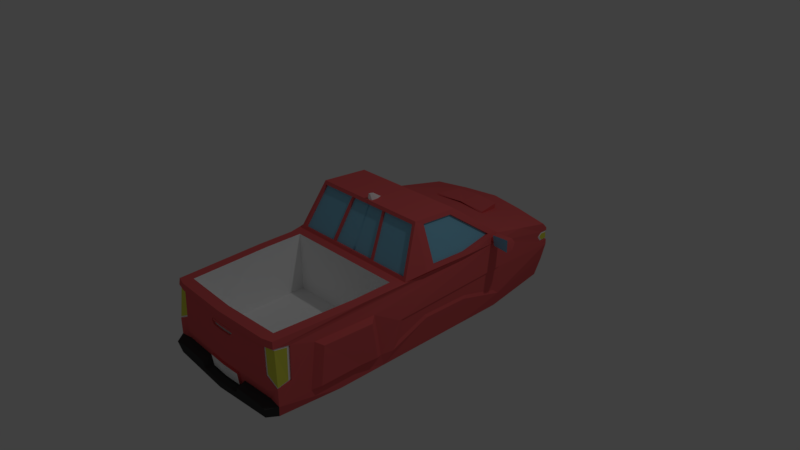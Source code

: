 # Source: truck2.blend  (saved by Blender 2.79.0; exported with 4.5.12 LTS)
import bpy
from mathutils import Matrix  # noqa: F401  (used for matrix-valued properties, if any)

bpy.ops.wm.read_factory_settings(use_empty=True)
scene = bpy.context.scene
scene.name = 'Scene'

# ---- collections
col_collection_1 = bpy.data.collections.new('Collection 1'); scene.collection.children.link(col_collection_1)

# ---- materials (node trees are filled in below, after node groups)
mat_glass = bpy.data.materials.new('Glass')
mat_glass.alpha_threshold = 0.0
mat_glass.use_transparent_shadow = False
mat_glass.diffuse_color = (0.2447, 0.5891, 0.8, 1.0)
mat_glass.roughness = 0.5
mat_glass.line_color = (0.0, 0.0, 0.0, 1.0)
mat_base = bpy.data.materials.new('Base')
mat_base.alpha_threshold = 0.0
mat_base.use_transparent_shadow = False
mat_base.diffuse_color = (0.8, 0.1237, 0.1284, 1.0)
mat_base.roughness = 0.5
mat_black = bpy.data.materials.new('Black')
mat_black.alpha_threshold = 0.0
mat_black.use_transparent_shadow = False
mat_black.diffuse_color = (0.05222, 0.05222, 0.05222, 1.0)
mat_black.roughness = 0.5
mat_material = bpy.data.materials.new('Material')
mat_material.alpha_threshold = 0.0
mat_material.use_transparent_shadow = False
mat_material.diffuse_color = (0.9759, 0.9759, 0.9759, 1.0)
mat_material.roughness = 0.5
mat_material_001 = bpy.data.materials.new('Material.001')
mat_material_001.alpha_threshold = 0.0
mat_material_001.use_transparent_shadow = False
mat_material_001.diffuse_color = (0.5215, 0.5215, 0.5215, 1.0)
mat_material_001.roughness = 0.5
mat_material_002 = bpy.data.materials.new('Material.002')
mat_material_002.alpha_threshold = 0.0
mat_material_002.use_transparent_shadow = False
mat_material_002.diffuse_color = (0.79, 0.8, 0.0899, 1.0)
mat_material_002.roughness = 0.5

# ---- material node trees

# ---- world
world_world = bpy.data.worlds.new('World'); scene.world = world_world
world_world.color = (0.05088, 0.05088, 0.05088)
world_world.use_sun_shadow = False
world_world.sun_shadow_jitter_overblur = 0.0
world_world.cycles.sampling_method = 'MANUAL'

# ---- cameras
cam_camera = bpy.data.cameras.new('Camera')
cam_camera.clip_end = 100.0
cam_camera.lens = 35.0
cam_camera.sensor_width = 32.0
cam_camera.sensor_height = 18.0
cam_camera.ortho_scale = 7.314
cam_camera.dof.focus_distance = 0.0
cam_camera.dof.aperture_fstop = 128.0

# ---- lights
light_lamp = bpy.data.lights.new('Lamp', 'POINT')
light_lamp.transmission_factor = 0.0
light_lamp.cutoff_distance = 30.0
light_lamp.energy = 100.0
light_lamp.shadow_buffer_clip_start = 1.001
light_lamp.shadow_soft_size = 0.1
light_lamp.shadow_maximum_resolution = 0.006
light_lamp.use_absolute_resolution = True

# ---- meshes
me_cube = bpy.data.meshes.new('Cube')
me_cube.from_pydata([(-0.9423, -1.088, -0.867), (-0.8453, 1.197, -0.8836), (-0.8024, -1.041, 0.1178), (-1.0, 1.154, 0.005364), (-1.0, -0.6667, -0.8836), (-1.0, -0.3333, -0.8836), (-1.0, 2.682e-07, -0.8836), (-1.0, 0.3333, -0.8836), (-1.0, 0.6667, -0.8836), (-0.8685, -0.4906, 0.1173), (-0.8685, -0.2217, 0.12), (-0.8603, 0.06035, 0.6969), (-0.7673, 0.3729, 0.6427), (-0.8908, 0.6595, 0.257), (-0.9339, -1.086, 0.1173), (-1.0, -0.4906, 0.1173), (-0.944, -0.1467, 0.1635), (-0.8685, -1.059, -0.6981), (-0.8685, -0.49, -0.6986), (-0.8685, -0.2211, -0.6959), (-1.0, -1.105, -0.6921), (-0.9388, 1.197, -0.5816), (-1.0, 1.197, -0.3328), (-1.0, -0.5219, -0.6921), (-1.042, -0.1932, -0.3538), (-1.042, -0.2323, -0.6027), (-1.042, 0.06027, 0.2199), (-1.042, -0.01239, -0.4332), (-1.044, 0.3279, 0.2003), (-1.042, 0.3437, -0.4455), (-1.042, 0.6286, -0.3022), (-1.042, 0.6286, -0.6015), (-0.8566, 0.2938, 0.668), (-0.9938, 0.5798, 0.2527), (0.001293, 0.6595, 0.257), (0.001293, 0.3729, 0.6427), (-0.8094, -0.01054, 0.7199), (-0.8381, 0.3333, 0.7212), (-1.0, 0.6667, 0.2127), (-1.061, 2.138e-07, 0.1671), (-1.061, 0.3333, 0.1417), (-0.8304, 0.05985, 0.688), (-0.8267, 0.2933, 0.659), (-0.9638, 0.5793, 0.2437), (-1.012, 0.05978, 0.2109), (-1.014, 0.3274, 0.1913), (-0.5, 1.189, 0.04501), (-1.0, 0.9102, 0.109), (-0.5, 0.6667, 0.2389), (-1.0, 1.191, -0.07347), (-1.061, 0.3333, -0.2825), (-1.061, 2.357e-07, -0.3035), (-1.061, -0.2261, -0.3177), (-1.061, -0.2848, -0.6912), (-1.061, 0.6667, -0.2616), (-1.061, 0.6667, -0.6658), (-1.061, 0.3333, -0.4833), (-1.061, 2.436e-07, -0.4718), (-1.042, 0.3357, -0.3206), (-1.042, 0.002392, -0.3415), (-0.4295, 1.223, -0.6043), (-0.6483, 1.214, -0.3551), (-0.5165, 1.217, -0.07916), (0.006538, 1.212, -0.605), (0.006538, 1.212, -0.06171), (-0.4104, 1.191, -0.5767), (-0.4921, 1.185, -0.1067), (-0.6087, 1.183, -0.3508), (0.001151, 1.21, -0.3554), (0.001148, 1.21, -0.09055), (-0.423, 1.19, -0.6046), (-0.5099, 1.184, -0.07946), (-0.6417, 1.181, -0.3554), (-0.0009557, 1.232, -0.5767), (-0.0008492, 1.232, -0.355), (-0.4177, 1.212, -0.5764), (-0.4994, 1.207, -0.1064), (-0.616, 1.204, -0.3504), (-0.571, 1.216, -0.598), (-0.7934, 1.205, -0.5881), (-0.434, 1.223, -0.6889), (-0.7575, 1.204, -0.7604), (-0.4714, 1.217, -0.8124), (-0.4297, 1.22, -0.7556), (-0.565, 1.188, -0.5972), (-0.7874, 1.176, -0.5873), (0.006, 1.216, -0.7537), (0.006, 1.216, -0.6875), (-0.428, 1.195, -0.6881), (-0.7515, 1.176, -0.7595), (-0.4654, 1.191, -0.8116), (-0.4237, 1.195, -0.7548), (-0.4749, 1.216, -0.8815), (0.0009482, 1.256, -0.7551), (-0.4744, 1.231, -0.8129), (-0.4327, 1.234, -0.7561), (-0.4779, 1.23, -0.882), (-1.0, 1.195, -0.2544), (-1.0, 1.192, -0.1144), (-0.6892, 1.209, -0.1453), (-0.7547, 1.207, -0.2838), (-0.6676, 1.211, -0.2178), (-1.0, 1.136, -0.1077), (-1.0, 1.1, -0.1678), (-1.0, 1.135, -0.2561), (0.0251, 1.25, -0.8797), (-0.9749, 1.189, -0.2549), (-0.9749, 1.186, -0.1148), (-0.7034, 1.202, -0.1678), (-0.7574, 1.201, -0.2595), (-0.6911, 1.203, -0.2093), (-0.996, 1.142, -0.1337), (-0.996, 1.121, -0.1704), (-0.996, 1.145, -0.2323), (-0.6641, 1.203, -0.1457), (-0.9972, 1.185, -0.1386), (-0.9946, 1.189, -0.2311), (-0.7296, 1.201, -0.2842), (-0.6425, 1.205, -0.2183), (-0.9749, 1.13, -0.1082), (-0.9749, 1.094, -0.1683), (-0.9749, 1.129, -0.2566), (-1.0, -0.1573, 0.1205), (-0.8445, 1.788e-07, 0.7629), (0.005806, -0.01054, 0.7199), (0.005806, -0.1467, 0.1635), (0.005806, 0.009476, 0.7052), (0.02305, -0.1267, 0.1489), (-0.9268, -0.1318, 0.1489), (-0.8094, 0.00441, 0.7052), (-0.7953, -1.106, 0.1173), (-0.8257, -1.095, -0.6832), (-0.8211, -1.111, -0.5624), (-0.3336, -1.101, -0.6981), (-0.2953, -1.101, -0.7921), (0.001596, -1.169, -0.9038), (-0.8667, -1.155, -0.8581), (-0.9146, -1.169, -0.713), (0.001596, -1.169, -0.8093), (-0.77, -1.161, -0.7057), (-0.3619, -1.166, -0.718), (-0.3301, -1.166, -0.796), (-0.9477, -1.09, 0.02587), (-0.7989, -1.107, 0.02182), (-0.8135, -1.11, -0.3621), (-1.0, -1.105, -0.4653), (-0.9498, -0.9905, -0.009371), (-0.9847, -1.007, -0.4405), (-0.9806, -1.101, -0.4674), (-0.9409, -1.09, 0.001625), (-0.8133, -1.102, -0.0019), (-0.8265, -1.104, -0.3508), (-0.9459, -1.009, -0.0266), (-0.9776, -1.024, -0.4251), (-0.7795, -1.103, 0.01972), (-0.794, -1.106, -0.3642), (-0.9966, -1.103, -0.4447), (-0.9283, -1.086, 0.02377), (-0.9304, -0.9865, -0.01148), (-0.9652, -1.003, -0.4426), (-0.949, -1.101, 0.02625), (-0.9352, -1.097, 0.1177), (-0.796, -1.117, 0.1175), (-0.7997, -1.118, 0.02204), (-0.1694, -1.119, -0.06375), (-0.2033, -1.119, -0.1082), (-0.1629, -1.12, -0.1568), (0.0007624, -1.109, -0.06426), (0.0007625, -1.109, -0.1604), (-0.1653, -1.119, -0.07054), (-0.1889, -1.119, -0.1015), (-0.1621, -1.107, -0.1568), (0.0007625, -1.109, -0.1092), (-0.1686, -1.107, -0.06375), (-0.2025, -1.106, -0.1082), (-0.3043, 0.00441, 0.7052), (-0.2655, 0.009477, 0.7052), (-0.3807, -0.1318, 0.1489), (-0.3402, -0.1267, 0.1489), (-0.3043, -0.002311, 0.7118), (-0.2655, -0.002311, 0.7118), (-0.3807, -0.1385, 0.1555), (-0.3402, -0.1385, 0.1555), (-0.03824, 0.01399, 0.7612), (-0.03317, 0.06273, 0.7551), (0.0005155, 0.04334, 0.836), (0.0005155, 0.00788, 0.8404), (-0.01342, 0.01015, 0.8401), (-0.01157, 0.02791, 0.8379), (-1.006, 0.635, 0.2059), (-1.012, 0.6016, 0.1988), (-1.016, 0.6488, 0.1637), (-1.032, 0.6249, 0.1115), (-1.024, 0.5925, 0.1603), (-1.088, 0.6376, 0.228), (-1.094, 0.6042, 0.2209), (-1.099, 0.6513, 0.1858), (-1.114, 0.6274, 0.1336), (-1.106, 0.595, 0.1824), (-1.041, 0.6433, 0.2352), (-1.05, 0.5951, 0.2404), (-1.056, 0.6637, 0.1725), (-1.08, 0.6282, 0.09523), (-1.091, 0.5853, 0.1134), (-1.374, 0.5851, 0.3248), (-1.383, 0.5369, 0.33), (-1.39, 0.6054, 0.2621), (-1.413, 0.57, 0.1848), (-1.401, 0.527, 0.1727), (-0.2652, -1.113, -0.6127), (-0.2638, -1.102, -0.7745), (-0.2652, -1.129, -0.6138), (-0.2639, -1.118, -0.7755), (-0.3488, 1.014, 0.1109), (-0.4218, 0.8355, 0.1753), (0.0007481, 0.8548, 0.1991), (-0.3511, 1.021, 0.1832), (-0.4241, 0.8418, 0.1945), (-1.0, -0.8818, -0.6921), (-1.028, -0.3689, -0.6917), (-1.015, -0.4103, -0.1035), (-0.9803, -0.8368, -0.09596), (-1.065, -0.8305, -0.6524), (-1.065, -0.5421, -0.6524), (-1.088, -0.4195, -0.6521), (-1.077, -0.4527, -0.1578), (-1.049, -0.7944, -0.1517), (0.9423, -1.088, -0.867), (0.8453, 1.197, -0.8836), (0.8024, -1.041, 0.1178), (1.0, 1.154, 0.005364), (1.0, -0.6667, -0.8836), (1.0, -0.3333, -0.8836), (1.0, 2.682e-07, -0.8836), (1.0, 0.3333, -0.8836), (1.0, 0.6667, -0.8836), (0.8685, -0.4906, 0.1173), (0.8685, -0.2217, 0.12), (0.8603, 0.06035, 0.6969), (0.7673, 0.3729, 0.6427), (0.8908, 0.6595, 0.257), (0.9339, -1.086, 0.1173), (1.0, -0.4906, 0.1173), (0.944, -0.1467, 0.1635), (0.8685, -1.059, -0.6981), (0.8685, -0.49, -0.6986), (0.8685, -0.2211, -0.6959), (1.0, -1.105, -0.6921), (0.9388, 1.197, -0.5816), (1.0, 1.197, -0.3328), (1.0, -0.6181, -0.6921), (1.042, -0.1932, -0.3538), (1.042, -0.2323, -0.6027), (1.042, 0.06027, 0.2199), (1.042, -0.01239, -0.4332), (1.044, 0.3279, 0.2003), (1.042, 0.3437, -0.4455), (1.042, 0.6286, -0.3022), (1.042, 0.6286, -0.6015), (0.0, 1.242, -0.8788), (0.0, -1.105, -0.9221), (0.0, 1.224, 0.05844), (0.0, -1.122, 0.1173), (0.0, 0.6667, 0.2389), (0.0, 0.3333, 0.7212), (0.0, -1.788e-07, 0.7629), (0.0, -0.1573, 0.1205), (0.0, 0.6667, -0.9221), (0.0, 0.3333, -0.9221), (0.0, 1.192e-07, -0.9221), (0.0, -0.3333, -0.9221), (0.0, -0.6667, -0.9221), (0.0, -1.06, 0.1178), (0.0, -0.2217, 0.12), (0.0, -1.059, -0.6981), (0.0, -0.2211, -0.6959), (0.0, 1.245, -0.6047), (0.0, -1.105, -0.6921), (0.0, -1.122, -0.3197), (0.8566, 0.2938, 0.668), (0.9938, 0.5798, 0.2527), (-0.001293, 0.6595, 0.257), (-0.001293, 0.3729, 0.6427), (0.8094, -0.01054, 0.7199), (0.8381, 0.3333, 0.7212), (1.0, 0.6667, 0.2127), (1.061, 2.138e-07, 0.1671), (1.061, 0.3333, 0.1417), (0.8304, 0.05985, 0.688), (0.8267, 0.2933, 0.659), (0.9638, 0.5793, 0.2437), (1.012, 0.05978, 0.2109), (1.014, 0.3274, 0.1913), (0.5, 1.189, 0.04501), (1.0, 0.9102, 0.109), (0.5, 0.6667, 0.2389), (0.0, 0.9454, 0.1487), (0.0, 1.245, -0.06141), (1.0, 1.191, -0.07347), (1.061, 0.3333, -0.2825), (1.061, 2.357e-07, -0.3035), (1.061, -0.2261, -0.3177), (1.061, -0.2848, -0.6912), (1.061, 0.6667, -0.2616), (1.061, 0.6667, -0.6658), (1.061, 0.3333, -0.4833), (1.061, 2.436e-07, -0.4718), (1.042, 0.3357, -0.3206), (1.042, 0.002392, -0.3415), (0.4295, 1.223, -0.6043), (0.6483, 1.214, -0.3551), (0.5165, 1.217, -0.07916), (-0.006538, 1.212, -0.605), (-0.006538, 1.212, -0.06171), (0.4104, 1.191, -0.5767), (0.4921, 1.185, -0.1067), (0.6087, 1.183, -0.3508), (0.0, 1.21, -0.5771), (-0.001151, 1.21, -0.3554), (-0.001148, 1.21, -0.09055), (0.423, 1.19, -0.6046), (0.5099, 1.184, -0.07946), (0.6417, 1.181, -0.3554), (0.0009557, 1.232, -0.5767), (0.0008492, 1.232, -0.355), (0.0, 1.232, -0.09017), (0.4177, 1.212, -0.5764), (0.4994, 1.207, -0.1064), (0.616, 1.204, -0.3504), (0.571, 1.216, -0.598), (0.7934, 1.205, -0.5881), (0.0, 1.242, -0.7545), (0.0, 1.245, -0.6883), (0.434, 1.223, -0.6889), (0.7575, 1.204, -0.7604), (0.4714, 1.217, -0.8124), (0.4297, 1.22, -0.7556), (0.565, 1.188, -0.5972), (0.7874, 1.176, -0.5873), (-0.006, 1.216, -0.7537), (-0.006, 1.216, -0.6875), (0.428, 1.195, -0.6881), (0.7515, 1.176, -0.7595), (0.4654, 1.191, -0.8116), (0.4237, 1.195, -0.7548), (0.4749, 1.216, -0.8815), (0.0, 1.256, -0.8793), (-0.0009482, 1.256, -0.7551), (0.4744, 1.231, -0.8129), (0.4327, 1.234, -0.7561), (0.4779, 1.23, -0.882), (1.0, 1.195, -0.2544), (1.0, 1.192, -0.1144), (0.6892, 1.209, -0.1453), (0.7547, 1.207, -0.2838), (0.6676, 1.211, -0.2178), (1.0, 1.136, -0.1077), (1.0, 1.1, -0.1678), (1.0, 1.135, -0.2561), (-0.0251, 1.25, -0.8797), (0.9749, 1.189, -0.2549), (0.9749, 1.186, -0.1148), (0.7034, 1.202, -0.1678), (0.7574, 1.201, -0.2595), (0.6911, 1.203, -0.2093), (0.996, 1.142, -0.1337), (0.996, 1.121, -0.1704), (0.996, 1.145, -0.2323), (0.6641, 1.203, -0.1457), (0.9972, 1.185, -0.1386), (0.9946, 1.189, -0.2311), (0.7296, 1.201, -0.2842), (0.6425, 1.205, -0.2183), (0.9749, 1.13, -0.1082), (0.9749, 1.094, -0.1683), (0.9749, 1.129, -0.2566), (1.0, -0.1573, 0.1205), (0.8445, 1.788e-07, 0.7629), (-0.005806, -0.01054, 0.7199), (-0.005806, -0.1467, 0.1635), (-0.005806, 0.009476, 0.7052), (-0.02305, -0.1267, 0.1489), (0.9268, -0.1318, 0.1489), (0.8094, 0.00441, 0.7052), (0.7953, -1.106, 0.1173), (0.8257, -1.095, -0.6832), (0.0, -1.105, -0.7082), (0.0, -1.122, -0.5796), (0.8211, -1.111, -0.5624), (0.0, -1.105, -0.8082), (0.3336, -1.101, -0.6981), (0.2953, -1.101, -0.7921), (-0.001596, -1.169, -0.9038), (0.8667, -1.155, -0.8581), (0.9146, -1.169, -0.713), (-0.001596, -1.169, -0.8093), (0.77, -1.161, -0.7057), (0.3619, -1.166, -0.718), (0.3301, -1.166, -0.796), (0.9477, -1.09, 0.02587), (0.7989, -1.107, 0.02182), (0.8135, -1.11, -0.3621), (1.0, -1.105, -0.4653), (0.9498, -0.9905, -0.009371), (0.9847, -1.007, -0.4405), (0.9806, -1.101, -0.4674), (0.9409, -1.09, 0.001625), (0.8133, -1.102, -0.0019), (0.8265, -1.104, -0.3508), (0.9459, -1.009, -0.0266), (0.9776, -1.024, -0.4251), (0.7795, -1.103, 0.01972), (0.794, -1.106, -0.3642), (0.9966, -1.103, -0.4447), (0.9283, -1.086, 0.02377), (0.9304, -0.9865, -0.01148), (0.9652, -1.003, -0.4426), (0.0, -1.122, 0.01981), (0.949, -1.101, 0.02625), (0.9352, -1.097, 0.1177), (0.796, -1.117, 0.1175), (0.0, -1.133, 0.1173), (0.7997, -1.118, 0.02204), (0.0, -1.133, 0.01986), (0.0, -1.122, -0.06426), (0.0, -1.122, -0.1604), (0.1694, -1.119, -0.06375), (0.2033, -1.119, -0.1082), (0.1629, -1.12, -0.1568), (-0.0007624, -1.109, -0.06426), (-0.0007625, -1.109, -0.1604), (0.1653, -1.119, -0.07054), (0.1889, -1.119, -0.1015), (0.1621, -1.107, -0.1568), (-0.0007625, -1.109, -0.1092), (0.1686, -1.107, -0.06375), (0.0, -1.122, -0.07101), (0.2025, -1.106, -0.1082), (0.0, -1.122, -0.1024), (0.3043, 0.00441, 0.7052), (0.2655, 0.009477, 0.7052), (0.3807, -0.1318, 0.1489), (0.3402, -0.1267, 0.1489), (0.3043, -0.002311, 0.7118), (0.2655, -0.002311, 0.7118), (0.3807, -0.1385, 0.1555), (0.3402, -0.1385, 0.1555), (0.0, 0.1051, 0.7498), (0.0, 0.007761, 0.7619), (0.03824, 0.01399, 0.7612), (0.03317, 0.06273, 0.7551), (-0.0005155, 0.04334, 0.836), (-0.0005155, 0.00788, 0.8404), (0.01342, 0.01015, 0.8401), (0.01157, 0.02791, 0.8379), (1.006, 0.635, 0.2059), (1.012, 0.6016, 0.1988), (1.016, 0.6488, 0.1637), (1.032, 0.6249, 0.1115), (1.024, 0.5925, 0.1603), (1.088, 0.6376, 0.228), (1.094, 0.6042, 0.2209), (1.099, 0.6513, 0.1858), (1.114, 0.6274, 0.1336), (1.106, 0.595, 0.1824), (1.041, 0.6433, 0.2352), (1.05, 0.5951, 0.2404), (1.056, 0.6637, 0.1725), (1.08, 0.6282, 0.09523), (1.091, 0.5853, 0.1134), (1.374, 0.5851, 0.3248), (1.383, 0.5369, 0.33), (1.39, 0.6054, 0.2621), (1.413, 0.57, 0.1848), (1.401, 0.527, 0.1727), (0.0, -1.116, -0.6187), (0.0, -1.105, -0.7863), (0.2652, -1.113, -0.6127), (0.2638, -1.102, -0.7745), (0.0, -1.132, -0.6197), (0.0, -1.121, -0.6932), (0.0, -1.121, -0.7093), (0.0, -1.121, -0.7874), (0.2652, -1.129, -0.6138), (0.2639, -1.118, -0.7755), (0.0, 0.9092, 0.1604), (0.0, 1.034, 0.1199), (0.3488, 1.014, 0.1109), (0.4218, 0.8355, 0.1753), (0.0, 1.04, 0.1922), (0.0, 0.8911, 0.1874), (-0.0007481, 0.8548, 0.1991), (0.3511, 1.021, 0.1832), (0.4241, 0.8418, 0.1945), (1.0, -0.8818, -0.6921), (1.028, -0.3689, -0.6917), (1.015, -0.4103, -0.1035), (0.9803, -0.8368, -0.09596), (1.065, -0.8305, -0.6524), (1.065, -0.5421, -0.6524), (1.088, -0.4195, -0.6521), (1.077, -0.4527, -0.1578), (1.049, -0.7944, -0.1517)], [(346, 105), (346, 359)], [(271, 260, 0, 4), (20, 131, 132, 144, 145), (276, 332, 80, 78, 60), (34, 13, 12, 35), (264, 37, 123, 265, 448, 183, 184, 447), (36, 16, 128, 129), (259, 267, 8, 1, 92), (267, 268, 7, 8), (268, 269, 6, 7), (269, 270, 5, 6), (270, 271, 4, 5), (273, 10, 19, 275), (272, 2, 14, 130, 262), (2, 9, 15, 14), (9, 10, 122, 15), (9, 2, 17, 18), (10, 9, 18, 19), (7, 56, 55, 8), (29, 58, 30, 31), (6, 57, 56, 7), (27, 59, 58, 29), (5, 53, 57, 6), (25, 24, 59, 27), (4, 23, 219, 53, 5), (151, 150, 149, 156), (0, 20, 218, 23, 4), (261, 297, 62, 49, 3, 46), (68, 317, 73, 74), (8, 55, 21, 1), (55, 54, 22, 21), (133, 134, 389, 476, 210, 209, 475, 387, 132, 131), (260, 389, 138, 135), (2, 272, 274, 17), (18, 17, 274, 275, 19), (10, 273, 266, 122), (12, 13, 38, 37), (13, 34, 263, 48, 38), (35, 12, 37, 264), (28, 26, 44, 45), (32, 11, 123, 37), (33, 32, 37, 38), (11, 26, 39, 123), (26, 28, 40, 39), (28, 33, 38, 189, 190, 40), (44, 41, 42, 43, 45), (32, 33, 43, 42), (33, 28, 45, 43), (26, 11, 41, 44), (11, 32, 42, 41), (115, 116, 113, 112, 111), (49, 62, 61, 22, 97, 100, 101, 99, 98), (24, 25, 53, 52), (31, 30, 54, 55), (29, 31, 55, 56), (27, 29, 56, 57), (25, 27, 57, 53), (58, 59, 51, 50), (30, 58, 50, 54), (59, 24, 52, 51), (61, 62, 71, 72), (61, 60, 78, 79, 21, 22), (62, 297, 64, 71), (276, 60, 70, 63), (60, 61, 72, 70), (65, 317, 63, 70), (69, 66, 71, 64), (67, 65, 70, 72), (66, 67, 72, 71), (74, 73, 75, 77, 76, 325), (65, 67, 77, 75), (317, 65, 75, 73), (67, 66, 76, 77), (69, 68, 74, 325), (66, 69, 325, 76), (84, 88, 87, 86, 91, 90, 89, 85), (331, 83, 91, 86), (79, 81, 82, 92, 1, 21), (82, 81, 89, 90), (78, 80, 88, 84), (79, 78, 84, 85), (83, 82, 90, 91), (81, 79, 85, 89), (80, 332, 87, 88), (96, 94, 95, 93, 346), (83, 331, 93, 95), (92, 82, 94, 96), (82, 83, 95, 94), (259, 92, 96, 346), (331, 259, 346, 93), (99, 101, 118, 114), (103, 102, 119, 120), (100, 97, 106, 117), (104, 103, 120, 121), (102, 98, 107, 119), (101, 100, 117, 118), (98, 99, 114, 107), (97, 104, 121, 106), (108, 115, 107, 114), (116, 109, 117, 106), (109, 110, 118, 117), (110, 108, 114, 118), (115, 111, 119, 107), (111, 112, 120, 119), (112, 113, 121, 120), (113, 116, 106, 121), (16, 36, 123, 122), (36, 124, 265, 123), (125, 16, 122, 266), (126, 176, 178, 127), (124, 36, 129, 175, 176, 126), (16, 125, 127, 178, 177, 128), (278, 425, 166, 165, 164, 424, 417, 143, 144, 132, 387), (138, 141, 140, 139, 137, 136, 135), (0, 260, 135, 136), (134, 133, 140, 141), (131, 20, 137, 139), (389, 134, 141, 138), (20, 0, 136, 137), (133, 131, 139, 140), (147, 145, 148, 159), (143, 142, 157, 154), (143, 417, 423, 163), (142, 146, 158, 157), (145, 144, 155, 148), (144, 143, 154, 155), (146, 147, 159, 158), (150, 151, 155, 154), (151, 156, 148, 155), (149, 150, 154, 157), (152, 149, 157, 158), (153, 152, 158, 159), (156, 153, 159, 148), (38, 47, 3, 49, 98, 102, 103, 104, 97, 22, 54, 50, 51, 52, 53, 219, 220, 221, 218, 20, 145, 147, 146, 142, 14, 15, 122, 123, 39, 40, 190, 193, 192, 191, 189), (14, 142, 160, 161), (160, 163, 162, 161), (163, 423, 421, 162), (130, 14, 161, 162), (262, 130, 162, 421), (142, 143, 163, 160), (424, 164, 173, 167), (436, 169, 170, 438), (166, 425, 168, 171), (164, 165, 174, 173), (165, 166, 171, 174), (172, 174, 171, 168), (169, 436, 167, 173), (170, 169, 173, 174), (438, 170, 174, 172), (182, 180, 179, 181), (178, 176, 180, 182), (177, 175, 129, 128), (177, 178, 182, 181), (176, 175, 179, 180), (175, 177, 181, 179), (185, 188, 187, 186), (447, 184, 188, 185), (183, 448, 186, 187), (184, 183, 187, 188), (448, 447, 185, 186), (195, 194, 199, 200), (192, 193, 198, 197), (189, 191, 196, 194), (193, 190, 195, 198), (191, 192, 197, 196), (190, 189, 194, 195), (199, 201, 206, 204), (197, 198, 203, 202), (194, 196, 201, 199), (198, 195, 200, 203), (196, 197, 202, 201), (204, 206, 207, 208, 205), (203, 200, 205, 208), (201, 202, 207, 206), (200, 199, 204, 205), (202, 203, 208, 207), (149, 152, 153, 156), (479, 211, 212, 482, 481, 480), (210, 476, 482, 212), (475, 209, 211, 479), (209, 210, 212, 211), (489, 216, 217, 215, 490), (213, 214, 217, 216), (214, 485, 215, 217), (486, 213, 216, 489), (485, 296, 490, 215), (47, 38, 48, 263, 485, 214, 213, 486, 261, 46, 3), (222, 226, 225, 224, 223), (219, 23, 223, 224), (218, 221, 226, 222), (23, 218, 222, 223), (220, 219, 224, 225), (221, 220, 225, 226), (271, 231, 227, 260), (247, 402, 401, 388, 385), (276, 309, 329, 333, 332), (281, 282, 239, 240), (264, 447, 450, 449, 448, 265, 377, 284), (283, 383, 382, 243), (259, 345, 228, 235, 267), (267, 235, 234, 268), (268, 234, 233, 269), (269, 233, 232, 270), (270, 232, 231, 271), (273, 275, 246, 237), (272, 262, 384, 241, 229), (229, 241, 242, 236), (236, 242, 376, 237), (236, 245, 244, 229), (237, 246, 245, 236), (234, 235, 304, 305), (256, 258, 257, 307), (233, 234, 305, 306), (254, 256, 307, 308), (232, 233, 306, 302), (252, 254, 308, 251), (231, 232, 302, 495, 250), (408, 413, 406, 407), (227, 231, 250, 494, 247), (261, 293, 230, 298, 311, 297), (318, 324, 323, 317), (235, 228, 248, 304), (304, 248, 249, 303), (390, 385, 388, 387, 475, 477, 478, 476, 389, 391), (260, 392, 395, 389), (229, 244, 274, 272), (245, 246, 275, 274, 244), (237, 376, 266, 273), (239, 284, 285, 240), (240, 285, 295, 263, 281), (282, 264, 284, 239), (255, 292, 291, 253), (279, 284, 377, 238), (280, 285, 284, 279), (238, 377, 286, 253), (253, 286, 287, 255), (255, 287, 456, 455, 285, 280), (291, 292, 290, 289, 288), (279, 289, 290, 280), (280, 290, 292, 255), (253, 291, 288, 238), (238, 288, 289, 279), (369, 365, 366, 367, 370), (298, 352, 353, 355, 354, 351, 249, 310, 311), (251, 301, 302, 252), (258, 304, 303, 257), (256, 305, 304, 258), (254, 306, 305, 256), (252, 302, 306, 254), (307, 299, 300, 308), (257, 303, 299, 307), (308, 300, 301, 251), (310, 322, 321, 311), (310, 249, 248, 330, 329, 309), (311, 321, 313, 297), (276, 312, 320, 309), (309, 320, 322, 310), (314, 320, 312, 317), (319, 313, 321, 315), (316, 322, 320, 314), (315, 321, 322, 316), (324, 325, 327, 328, 326, 323), (314, 326, 328, 316), (317, 323, 326, 314), (316, 328, 327, 315), (319, 325, 324, 318), (315, 327, 325, 319), (337, 338, 342, 343, 344, 339, 340, 341), (331, 339, 344, 336), (330, 248, 228, 345, 335, 334), (335, 343, 342, 334), (329, 337, 341, 333), (330, 338, 337, 329), (336, 344, 343, 335), (334, 342, 338, 330), (333, 341, 340, 332), (350, 346, 347, 349, 348), (336, 349, 347, 331), (345, 350, 348, 335), (335, 348, 349, 336), (259, 346, 350, 345), (331, 347, 346, 259), (353, 368, 372, 355), (357, 374, 373, 356), (354, 371, 360, 351), (358, 375, 374, 357), (356, 373, 361, 352), (355, 372, 371, 354), (352, 361, 368, 353), (351, 360, 375, 358), (362, 368, 361, 369), (370, 360, 371, 363), (363, 371, 372, 364), (364, 372, 368, 362), (369, 361, 373, 365), (365, 373, 374, 366), (366, 374, 375, 367), (367, 375, 360, 370), (243, 376, 377, 283), (283, 377, 265, 378), (379, 266, 376, 243), (380, 381, 442, 440), (378, 380, 440, 439, 383, 283), (243, 382, 441, 442, 381, 379), (278, 387, 388, 401, 400, 417, 424, 426, 427, 428, 425), (395, 392, 393, 394, 396, 397, 398), (227, 393, 392, 260), (391, 398, 397, 390), (385, 396, 394, 247), (389, 395, 398, 391), (247, 394, 393, 227), (390, 397, 396, 385), (404, 416, 405, 402), (400, 411, 414, 399), (400, 422, 423, 417), (399, 414, 415, 403), (402, 405, 412, 401), (401, 412, 411, 400), (403, 415, 416, 404), (407, 411, 412, 408), (408, 412, 405, 413), (406, 414, 411, 407), (409, 415, 414, 406), (410, 416, 415, 409), (413, 405, 416, 410), (285, 455, 457, 458, 459, 456, 287, 286, 377, 376, 242, 241, 399, 403, 404, 402, 247, 494, 497, 496, 495, 302, 301, 300, 299, 303, 249, 351, 358, 357, 356, 352, 298, 230, 294), (241, 419, 418, 399), (418, 419, 420, 422), (422, 420, 421, 423), (384, 420, 419, 241), (262, 421, 420, 384), (417, 423, 421, 262), (399, 418, 422, 400), (424, 429, 435, 426), (436, 438, 432, 431), (428, 433, 430, 425), (426, 435, 437, 427), (427, 437, 433, 428), (434, 430, 433, 437), (431, 435, 429, 436), (432, 437, 435, 431), (438, 434, 437, 432), (446, 445, 443, 444), (442, 446, 444, 440), (441, 382, 383, 439), (441, 445, 446, 442), (440, 444, 443, 439), (439, 443, 445, 441), (451, 452, 453, 454), (447, 451, 454, 450), (449, 453, 452, 448), (450, 454, 453, 449), (448, 452, 451, 447), (461, 466, 465, 460), (458, 463, 464, 459), (455, 460, 462, 457), (459, 464, 461, 456), (457, 462, 463, 458), (456, 461, 460, 455), (465, 470, 472, 467), (463, 468, 469, 464), (460, 465, 467, 462), (464, 469, 466, 461), (462, 467, 468, 463), (470, 471, 474, 473, 472), (469, 474, 471, 466), (467, 472, 473, 468), (466, 471, 470, 465), (468, 473, 474, 469), (406, 413, 410, 409), (479, 480, 481, 482, 484, 483), (478, 484, 482, 476), (475, 479, 483, 477), (277, 480, 479, 475), (477, 483, 484, 478), (476, 482, 481, 386), (386, 481, 480, 277), (296, 490, 489, 486), (489, 490, 491, 493, 492), (487, 492, 493, 488), (488, 493, 491, 485), (486, 489, 492, 487), (485, 491, 490, 296), (294, 230, 293, 261, 486, 487, 488, 485, 263, 295, 285), (498, 499, 500, 501, 502), (495, 500, 499, 250), (494, 498, 502, 497), (250, 499, 498, 494), (496, 501, 500, 495), (497, 502, 501, 496), (116, 115, 108, 110, 109), (370, 363, 364, 362, 369)])
me_cube.polygons.foreach_set('material_index', [1, 1, 1, 0, 1, 1, 1, 1, 1, 1, 1, 3, 1, 1, 1, 3, 3, 1, 1, 1, 1, 1, 1, 1, 5, 1, 1, 1, 1, 1, 1, 1, 3, 3, 1, 1, 1, 1, 1, 1, 1, 1, 1, 1, 0, 1, 1, 1, 1, 5, 1, 1, 1, 1, 1, 1, 1, 1, 1, 3, 1, 3, 3, 3, 3, 3, 3, 3, 2, 1, 1, 1, 1, 1, 2, 1, 1, 1, 1, 1, 1, 1, 1, 1, 1, 1, 1, 1, 1, 1, 1, 1, 1, 1, 1, 1, 1, 3, 3, 3, 3, 3, 3, 3, 3, 1, 1, 1, 0, 1, 1, 1, 2, 2, 2, 2, 2, 2, 2, 1, 1, 1, 1, 1, 1, 1, 3, 3, 3, 3, 3, 3, 1, 1, 1, 1, 1, 1, 1, 1, 1, 1, 1, 1, 4, 1, 1, 1, 1, 1, 0, 1, 1, 1, 3, 3, 3, 3, 1, 1, 1, 1, 1, 1, 1, 1, 1, 1, 1, 1, 1, 0, 1, 1, 1, 5, 3, 1, 1, 1, 1, 1, 1, 4, 0, 1, 1, 1, 1, 1, 1, 1, 1, 1, 1, 0, 1, 1, 1, 1, 1, 1, 1, 3, 1, 1, 1, 3, 3, 1, 1, 1, 1, 1, 1, 1, 5, 1, 1, 1, 1, 1, 1, 1, 3, 3, 1, 1, 1, 1, 1, 1, 1, 1, 1, 1, 0, 1, 1, 1, 1, 5, 1, 1, 1, 1, 1, 1, 1, 1, 1, 3, 1, 3, 3, 3, 3, 3, 3, 3, 2, 1, 1, 1, 1, 1, 2, 1, 1, 1, 1, 1, 1, 1, 1, 1, 1, 1, 1, 1, 1, 1, 1, 1, 1, 1, 1, 1, 1, 3, 3, 3, 3, 3, 3, 3, 3, 1, 1, 1, 0, 1, 1, 1, 2, 2, 2, 2, 2, 2, 2, 1, 1, 1, 1, 1, 1, 1, 3, 3, 3, 3, 3, 3, 1, 1, 1, 1, 1, 1, 1, 1, 1, 1, 1, 1, 1, 4, 1, 1, 1, 1, 1, 0, 1, 1, 1, 3, 3, 3, 3, 1, 1, 1, 1, 1, 1, 1, 1, 1, 1, 1, 1, 1, 0, 1, 1, 1, 5, 3, 1, 1, 0, 1, 0, 0, 0, 1, 1, 1, 4, 0, 1, 1, 1, 1, 1, 1, 1, 5, 5])
me_cube.materials.append(mat_glass)
me_cube.materials.append(mat_base)
me_cube.materials.append(mat_black)
me_cube.materials.append(mat_material)
me_cube.materials.append(mat_material_001)
me_cube.materials.append(mat_material_002)
me_cube.use_remesh_preserve_volume = False
me_cube.use_remesh_preserve_attributes = False
me_cube.use_mirror_vertex_groups = False
me_cube.update()

# ---- objects
ob_cube = bpy.data.objects.new('Cube', me_cube)
ob_lamp = bpy.data.objects.new('Lamp', light_lamp)
ob_camera = bpy.data.objects.new('Camera', cam_camera)

# ---- transforms, parenting, visibility, modifiers, constraints
ob_cube.location = (0.0, 0.0, 0.0)
ob_cube.scale = (1.0, 2.0, 1.0)
ob_cube.lock_rotations_4d = False
ob_cube.empty_display_type = 'ARROWS'
ob_cube.lineart.crease_threshold = 0.0
ob_lamp.location = (4.076, 1.005, 5.904)
ob_lamp.rotation_euler = (0.6503, 0.05522, 1.866)
ob_lamp.lock_rotations_4d = False
ob_lamp.empty_display_type = 'ARROWS'
ob_lamp.color = (0.0, 0.0, 0.0, 0.0)
ob_lamp.lineart.crease_threshold = 0.0
ob_camera.location = (7.481, -6.508, 5.344)
ob_camera.rotation_euler = (1.109, 0.0, 0.8149)
ob_camera.lock_rotations_4d = False
ob_camera.empty_display_type = 'ARROWS'
ob_camera.color = (0.0, 0.0, 0.0, 0.0)
ob_camera.display_type = 'WIRE'
ob_camera.lineart.crease_threshold = 0.0

# ---- collection membership
col_collection_1.objects.link(ob_cube)
col_collection_1.objects.link(ob_lamp)
col_collection_1.objects.link(ob_camera)

# ---- scene / render settings (as saved in the file)
scene.camera = ob_camera
scene.frame_start = 1; scene.frame_end = 250; scene.frame_set(1)
scene.render.engine = 'BLENDER_EEVEE_NEXT'
scene.render.resolution_percentage = 50
scene.render.dither_intensity = 0.0
scene.cycles.use_denoising = False
scene.cycles.samples = 128
scene.cycles.sampling_pattern = 'TABULATED_SOBOL'
scene.cycles.use_adaptive_sampling = False
scene.cycles.use_light_tree = False
scene.cycles.blur_glossy = 0.0
scene.cycles.sample_clamp_indirect = 0.0
scene.view_settings.view_transform = 'Standard'
bpy.context.view_layer.update()
